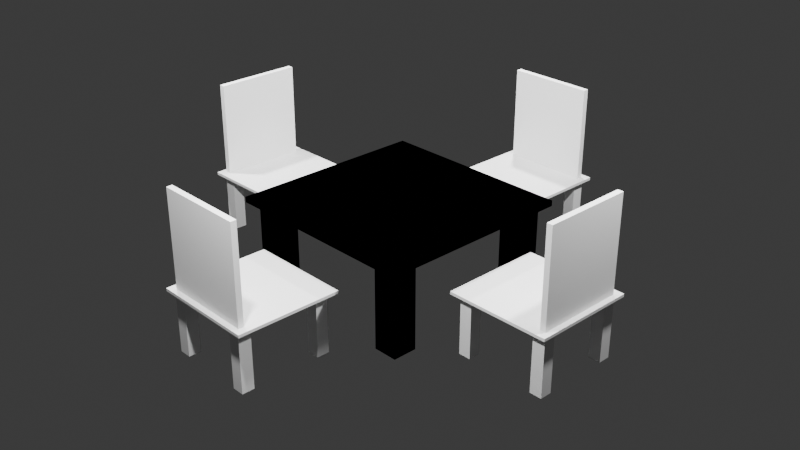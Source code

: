 # Source: Mesa_y_sillas.blend  (saved by Blender 4.4.30; exported with 4.5.12 LTS)
import bpy
from mathutils import Matrix  # noqa: F401  (used for matrix-valued properties, if any)

bpy.ops.wm.read_factory_settings(use_empty=True)
scene = bpy.context.scene
scene.name = 'Scene'

# ---- collections
col_collection = bpy.data.collections.new('Collection'); scene.collection.children.link(col_collection)

# ---- materials (node trees are filled in below, after node groups)
mat_material = bpy.data.materials.new('Material')
mat_material.alpha_threshold = 0.0
mat_material.roughness = 0.5
mat_material.line_color = (0.0, 0.0, 0.0, 1.0)

# ---- material node trees
mat_material.use_nodes = True; mat_material.node_tree.nodes.clear()
_N = mat_material.node_tree.nodes; _L = mat_material.node_tree.links
n0 = _N.new('ShaderNodeOutputMaterial'); n0.name = 'Material Output'; n0.location = (300, 300)
n1 = _N.new('ShaderNodeBsdfPrincipled'); n1.name = 'Principled BSDF'; n1.location = (10, 300)
n1.inputs[3].default_value = 1.45
_L.new(n1.outputs[0], n0.inputs[0])
n0.is_active_output = True

# ---- world
world_world = bpy.data.worlds.new('World'); scene.world = world_world
world_world.use_nodes = True; world_world.node_tree.nodes.clear()
_N = world_world.node_tree.nodes; _L = world_world.node_tree.links
n0 = _N.new('ShaderNodeOutputWorld'); n0.name = 'World Output'; n0.location = (300, 300)
n1 = _N.new('ShaderNodeBackground'); n1.name = 'Background'; n1.location = (10, 300)
n1.inputs[0].default_value = (0.05088, 0.05088, 0.05088, 1.0)
_L.new(n1.outputs[0], n0.inputs[0])
n0.is_active_output = True
world_world.color = (0.05088, 0.05088, 0.05088)
world_world.sun_shadow_jitter_overblur = 0.0

# ---- cameras
cam_camera = bpy.data.cameras.new('Camera')
cam_camera.clip_end = 100.0
cam_camera.ortho_scale = 7.314

# ---- lights
light_light = bpy.data.lights.new('Light', 'POINT')
light_light.energy = 1000.0
light_light.shadow_soft_size = 0.1
light_light_001 = bpy.data.lights.new('Light.001', 'POINT')
light_light_001.energy = 1000.0
light_light_001.shadow_soft_size = 0.1
light_light_002 = bpy.data.lights.new('Light.002', 'POINT')
light_light_002.energy = 1000.0
light_light_002.shadow_soft_size = 0.1
light_light_003 = bpy.data.lights.new('Light.003', 'POINT')
light_light_003.energy = 1000.0
light_light_003.shadow_soft_size = 0.1

# ---- meshes
me_cube = bpy.data.meshes.new('Cube')
me_cube.from_pydata([(1.0, 1.0, 1.0), (1.0, 1.0, -1.0), (1.0, -1.0, 1.0), (1.0, -1.0, -1.0), (-1.0, 1.0, 1.0), (-1.0, 1.0, -1.0), (-1.0, -1.0, 1.0), (-1.0, -1.0, -1.0)], [], [(0, 4, 6, 2), (3, 2, 6, 7), (7, 6, 4, 5), (5, 1, 3, 7), (1, 0, 2, 3), (5, 4, 0, 1)])
_uv = me_cube.uv_layers.new(name='UVMap')
_uv.uv.foreach_set('vector', [0.625, 0.5, 0.875, 0.5, 0.875, 0.75, 0.625, 0.75, 0.375, 0.75, 0.625, 0.75, 0.625, 1.0, 0.375, 1.0, 0.375, 0.0, 0.625, 0.0, 0.625, 0.25, 0.375, 0.25, 0.125, 0.5, 0.375, 0.5, 0.375, 0.75, 0.125, 0.75, 0.375, 0.5, 0.625, 0.5, 0.625, 0.75, 0.375, 0.75, 0.375, 0.25, 0.625, 0.25, 0.625, 0.5, 0.375, 0.5])
me_cube.materials.append(mat_material)
me_cube.use_mirror_vertex_groups = False
me_cube.update()
me_cube_001 = bpy.data.meshes.new('Cube.001')
me_cube_001.from_pydata([(1.0, 1.0, 1.0), (1.0, 1.0, -1.0), (1.0, -1.0, 1.0), (1.0, -1.0, -1.0), (-1.0, 1.0, 1.0), (-1.0, 1.0, -1.0), (-1.0, -1.0, 1.0), (-1.0, -1.0, -1.0)], [], [(0, 4, 6, 2), (3, 2, 6, 7), (7, 6, 4, 5), (5, 1, 3, 7), (1, 0, 2, 3), (5, 4, 0, 1)])
_uv = me_cube_001.uv_layers.new(name='UVMap')
_uv.uv.foreach_set('vector', [0.625, 0.5, 0.875, 0.5, 0.875, 0.75, 0.625, 0.75, 0.375, 0.75, 0.625, 0.75, 0.625, 1.0, 0.375, 1.0, 0.375, 0.0, 0.625, 0.0, 0.625, 0.25, 0.375, 0.25, 0.125, 0.5, 0.375, 0.5, 0.375, 0.75, 0.125, 0.75, 0.375, 0.5, 0.625, 0.5, 0.625, 0.75, 0.375, 0.75, 0.375, 0.25, 0.625, 0.25, 0.625, 0.5, 0.375, 0.5])
me_cube_001.materials.append(mat_material)
me_cube_001.use_mirror_vertex_groups = False
me_cube_001.update()
me_cube_002 = bpy.data.meshes.new('Cube.002')
me_cube_002.from_pydata([(1.0, 1.0, 1.0), (1.0, 1.0, -1.0), (1.0, -1.0, 1.0), (1.0, -1.0, -1.0), (-1.0, 1.0, 1.0), (-1.0, 1.0, -1.0), (-1.0, -1.0, 1.0), (-1.0, -1.0, -1.0)], [], [(0, 4, 6, 2), (3, 2, 6, 7), (7, 6, 4, 5), (5, 1, 3, 7), (1, 0, 2, 3), (5, 4, 0, 1)])
_uv = me_cube_002.uv_layers.new(name='UVMap')
_uv.uv.foreach_set('vector', [0.625, 0.5, 0.875, 0.5, 0.875, 0.75, 0.625, 0.75, 0.375, 0.75, 0.625, 0.75, 0.625, 1.0, 0.375, 1.0, 0.375, 0.0, 0.625, 0.0, 0.625, 0.25, 0.375, 0.25, 0.125, 0.5, 0.375, 0.5, 0.375, 0.75, 0.125, 0.75, 0.375, 0.5, 0.625, 0.5, 0.625, 0.75, 0.375, 0.75, 0.375, 0.25, 0.625, 0.25, 0.625, 0.5, 0.375, 0.5])
me_cube_002.materials.append(mat_material)
me_cube_002.use_mirror_vertex_groups = False
me_cube_002.update()
me_cube_003 = bpy.data.meshes.new('Cube.003')
me_cube_003.from_pydata([(1.0, 1.0, 1.0), (1.0, 1.0, -1.0), (1.0, -1.0, 1.0), (1.0, -1.0, -1.0), (-1.0, 1.0, 1.0), (-1.0, 1.0, -1.0), (-1.0, -1.0, 1.0), (-1.0, -1.0, -1.0)], [], [(0, 4, 6, 2), (3, 2, 6, 7), (7, 6, 4, 5), (5, 1, 3, 7), (1, 0, 2, 3), (5, 4, 0, 1)])
_uv = me_cube_003.uv_layers.new(name='UVMap')
_uv.uv.foreach_set('vector', [0.625, 0.5, 0.875, 0.5, 0.875, 0.75, 0.625, 0.75, 0.375, 0.75, 0.625, 0.75, 0.625, 1.0, 0.375, 1.0, 0.375, 0.0, 0.625, 0.0, 0.625, 0.25, 0.375, 0.25, 0.125, 0.5, 0.375, 0.5, 0.375, 0.75, 0.125, 0.75, 0.375, 0.5, 0.625, 0.5, 0.625, 0.75, 0.375, 0.75, 0.375, 0.25, 0.625, 0.25, 0.625, 0.5, 0.375, 0.5])
me_cube_003.materials.append(mat_material)
me_cube_003.use_mirror_vertex_groups = False
me_cube_003.update()
me_cube_004 = bpy.data.meshes.new('Cube.004')
me_cube_004.from_pydata([(1.0, 1.0, 1.0), (1.0, 1.0, -1.0), (1.0, -1.0, 1.0), (1.0, -1.0, -1.0), (-1.0, 1.0, 1.0), (-1.0, 1.0, -1.0), (-1.0, -1.0, 1.0), (-1.0, -1.0, -1.0)], [], [(0, 4, 6, 2), (3, 2, 6, 7), (7, 6, 4, 5), (5, 1, 3, 7), (1, 0, 2, 3), (5, 4, 0, 1)])
_uv = me_cube_004.uv_layers.new(name='UVMap')
_uv.uv.foreach_set('vector', [0.625, 0.5, 0.875, 0.5, 0.875, 0.75, 0.625, 0.75, 0.375, 0.75, 0.625, 0.75, 0.625, 1.0, 0.375, 1.0, 0.375, 0.0, 0.625, 0.0, 0.625, 0.25, 0.375, 0.25, 0.125, 0.5, 0.375, 0.5, 0.375, 0.75, 0.125, 0.75, 0.375, 0.5, 0.625, 0.5, 0.625, 0.75, 0.375, 0.75, 0.375, 0.25, 0.625, 0.25, 0.625, 0.5, 0.375, 0.5])
me_cube_004.materials.append(mat_material)
me_cube_004.use_mirror_vertex_groups = False
me_cube_004.update()
me_cube_005 = bpy.data.meshes.new('Cube.005')
me_cube_005.from_pydata([(1.0, 1.0, 1.0), (1.0, 1.0, -1.0), (1.0, -1.0, 1.0), (1.0, -1.0, -1.0), (-1.0, 1.0, 1.0), (-1.0, 1.0, -1.0), (-1.0, -1.0, 1.0), (-1.0, -1.0, -1.0)], [], [(0, 4, 6, 2), (3, 2, 6, 7), (7, 6, 4, 5), (5, 1, 3, 7), (1, 0, 2, 3), (5, 4, 0, 1)])
_uv = me_cube_005.uv_layers.new(name='UVMap')
_uv.uv.foreach_set('vector', [0.625, 0.5, 0.875, 0.5, 0.875, 0.75, 0.625, 0.75, 0.375, 0.75, 0.625, 0.75, 0.625, 1.0, 0.375, 1.0, 0.375, 0.0, 0.625, 0.0, 0.625, 0.25, 0.375, 0.25, 0.125, 0.5, 0.375, 0.5, 0.375, 0.75, 0.125, 0.75, 0.375, 0.5, 0.625, 0.5, 0.625, 0.75, 0.375, 0.75, 0.375, 0.25, 0.625, 0.25, 0.625, 0.5, 0.375, 0.5])
me_cube_005.materials.append(mat_material)
me_cube_005.use_mirror_vertex_groups = False
me_cube_005.update()
me_cube_006 = bpy.data.meshes.new('Cube.006')
me_cube_006.from_pydata([(1.0, 1.0, 1.0), (1.0, 1.0, -1.0), (1.0, -1.0, 1.0), (1.0, -1.0, -1.0), (-1.0, 1.0, 1.0), (-1.0, 1.0, -1.0), (-1.0, -1.0, 1.0), (-1.0, -1.0, -1.0)], [], [(0, 4, 6, 2), (3, 2, 6, 7), (7, 6, 4, 5), (5, 1, 3, 7), (1, 0, 2, 3), (5, 4, 0, 1)])
_uv = me_cube_006.uv_layers.new(name='UVMap')
_uv.uv.foreach_set('vector', [0.625, 0.5, 0.875, 0.5, 0.875, 0.75, 0.625, 0.75, 0.375, 0.75, 0.625, 0.75, 0.625, 1.0, 0.375, 1.0, 0.375, 0.0, 0.625, 0.0, 0.625, 0.25, 0.375, 0.25, 0.125, 0.5, 0.375, 0.5, 0.375, 0.75, 0.125, 0.75, 0.375, 0.5, 0.625, 0.5, 0.625, 0.75, 0.375, 0.75, 0.375, 0.25, 0.625, 0.25, 0.625, 0.5, 0.375, 0.5])
me_cube_006.materials.append(mat_material)
me_cube_006.use_mirror_vertex_groups = False
me_cube_006.update()
me_cube_007 = bpy.data.meshes.new('Cube.007')
me_cube_007.from_pydata([(1.0, 1.0, 1.0), (1.0, 1.0, -1.0), (1.0, -1.0, 1.0), (1.0, -1.0, -1.0), (-1.0, 1.0, 1.0), (-1.0, 1.0, -1.0), (-1.0, -1.0, 1.0), (-1.0, -1.0, -1.0)], [], [(0, 4, 6, 2), (3, 2, 6, 7), (7, 6, 4, 5), (5, 1, 3, 7), (1, 0, 2, 3), (5, 4, 0, 1)])
_uv = me_cube_007.uv_layers.new(name='UVMap')
_uv.uv.foreach_set('vector', [0.625, 0.5, 0.875, 0.5, 0.875, 0.75, 0.625, 0.75, 0.375, 0.75, 0.625, 0.75, 0.625, 1.0, 0.375, 1.0, 0.375, 0.0, 0.625, 0.0, 0.625, 0.25, 0.375, 0.25, 0.125, 0.5, 0.375, 0.5, 0.375, 0.75, 0.125, 0.75, 0.375, 0.5, 0.625, 0.5, 0.625, 0.75, 0.375, 0.75, 0.375, 0.25, 0.625, 0.25, 0.625, 0.5, 0.375, 0.5])
me_cube_007.materials.append(mat_material)
me_cube_007.use_mirror_vertex_groups = False
me_cube_007.update()
me_cube_008 = bpy.data.meshes.new('Cube.008')
me_cube_008.from_pydata([(1.0, 1.0, 1.0), (1.0, 1.0, -1.0), (1.0, -1.0, 1.0), (1.0, -1.0, -1.0), (-1.0, 1.0, 1.0), (-1.0, 1.0, -1.0), (-1.0, -1.0, 1.0), (-1.0, -1.0, -1.0)], [], [(0, 4, 6, 2), (3, 2, 6, 7), (7, 6, 4, 5), (5, 1, 3, 7), (1, 0, 2, 3), (5, 4, 0, 1)])
_uv = me_cube_008.uv_layers.new(name='UVMap')
_uv.uv.foreach_set('vector', [0.625, 0.5, 0.875, 0.5, 0.875, 0.75, 0.625, 0.75, 0.375, 0.75, 0.625, 0.75, 0.625, 1.0, 0.375, 1.0, 0.375, 0.0, 0.625, 0.0, 0.625, 0.25, 0.375, 0.25, 0.125, 0.5, 0.375, 0.5, 0.375, 0.75, 0.125, 0.75, 0.375, 0.5, 0.625, 0.5, 0.625, 0.75, 0.375, 0.75, 0.375, 0.25, 0.625, 0.25, 0.625, 0.5, 0.375, 0.5])
me_cube_008.materials.append(mat_material)
me_cube_008.use_mirror_vertex_groups = False
me_cube_008.update()
me_cube_009 = bpy.data.meshes.new('Cube.009')
me_cube_009.from_pydata([(1.0, 1.0, 1.0), (1.0, 1.0, -1.0), (1.0, -1.0, 1.0), (1.0, -1.0, -1.0), (-1.0, 1.0, 1.0), (-1.0, 1.0, -1.0), (-1.0, -1.0, 1.0), (-1.0, -1.0, -1.0)], [], [(0, 4, 6, 2), (3, 2, 6, 7), (7, 6, 4, 5), (5, 1, 3, 7), (1, 0, 2, 3), (5, 4, 0, 1)])
_uv = me_cube_009.uv_layers.new(name='UVMap')
_uv.uv.foreach_set('vector', [0.625, 0.5, 0.875, 0.5, 0.875, 0.75, 0.625, 0.75, 0.375, 0.75, 0.625, 0.75, 0.625, 1.0, 0.375, 1.0, 0.375, 0.0, 0.625, 0.0, 0.625, 0.25, 0.375, 0.25, 0.125, 0.5, 0.375, 0.5, 0.375, 0.75, 0.125, 0.75, 0.375, 0.5, 0.625, 0.5, 0.625, 0.75, 0.375, 0.75, 0.375, 0.25, 0.625, 0.25, 0.625, 0.5, 0.375, 0.5])
me_cube_009.materials.append(mat_material)
me_cube_009.use_mirror_vertex_groups = False
me_cube_009.update()
me_cube_010 = bpy.data.meshes.new('Cube.010')
me_cube_010.from_pydata([(1.0, 1.0, 1.0), (1.0, 1.0, -1.0), (1.0, -1.0, 1.0), (1.0, -1.0, -1.0), (-1.0, 1.0, 1.0), (-1.0, 1.0, -1.0), (-1.0, -1.0, 1.0), (-1.0, -1.0, -1.0)], [], [(0, 4, 6, 2), (3, 2, 6, 7), (7, 6, 4, 5), (5, 1, 3, 7), (1, 0, 2, 3), (5, 4, 0, 1)])
_uv = me_cube_010.uv_layers.new(name='UVMap')
_uv.uv.foreach_set('vector', [0.625, 0.5, 0.875, 0.5, 0.875, 0.75, 0.625, 0.75, 0.375, 0.75, 0.625, 0.75, 0.625, 1.0, 0.375, 1.0, 0.375, 0.0, 0.625, 0.0, 0.625, 0.25, 0.375, 0.25, 0.125, 0.5, 0.375, 0.5, 0.375, 0.75, 0.125, 0.75, 0.375, 0.5, 0.625, 0.5, 0.625, 0.75, 0.375, 0.75, 0.375, 0.25, 0.625, 0.25, 0.625, 0.5, 0.375, 0.5])
me_cube_010.materials.append(mat_material)
me_cube_010.use_mirror_vertex_groups = False
me_cube_010.update()
me_cube_011 = bpy.data.meshes.new('Cube.011')
me_cube_011.from_pydata([(1.0, 1.0, 1.0), (1.0, 1.0, -1.0), (1.0, -1.0, 1.0), (1.0, -1.0, -1.0), (-1.0, 1.0, 1.0), (-1.0, 1.0, -1.0), (-1.0, -1.0, 1.0), (-1.0, -1.0, -1.0)], [], [(0, 4, 6, 2), (3, 2, 6, 7), (7, 6, 4, 5), (5, 1, 3, 7), (1, 0, 2, 3), (5, 4, 0, 1)])
_uv = me_cube_011.uv_layers.new(name='UVMap')
_uv.uv.foreach_set('vector', [0.625, 0.5, 0.875, 0.5, 0.875, 0.75, 0.625, 0.75, 0.375, 0.75, 0.625, 0.75, 0.625, 1.0, 0.375, 1.0, 0.375, 0.0, 0.625, 0.0, 0.625, 0.25, 0.375, 0.25, 0.125, 0.5, 0.375, 0.5, 0.375, 0.75, 0.125, 0.75, 0.375, 0.5, 0.625, 0.5, 0.625, 0.75, 0.375, 0.75, 0.375, 0.25, 0.625, 0.25, 0.625, 0.5, 0.375, 0.5])
me_cube_011.materials.append(mat_material)
me_cube_011.use_mirror_vertex_groups = False
me_cube_011.update()
me_cube_012 = bpy.data.meshes.new('Cube.012')
me_cube_012.from_pydata([(1.0, 1.0, 1.0), (1.0, 1.0, -1.0), (1.0, -1.0, 1.0), (1.0, -1.0, -1.0), (-1.0, 1.0, 1.0), (-1.0, 1.0, -1.0), (-1.0, -1.0, 1.0), (-1.0, -1.0, -1.0)], [], [(0, 4, 6, 2), (3, 2, 6, 7), (7, 6, 4, 5), (5, 1, 3, 7), (1, 0, 2, 3), (5, 4, 0, 1)])
_uv = me_cube_012.uv_layers.new(name='UVMap')
_uv.uv.foreach_set('vector', [0.625, 0.5, 0.875, 0.5, 0.875, 0.75, 0.625, 0.75, 0.375, 0.75, 0.625, 0.75, 0.625, 1.0, 0.375, 1.0, 0.375, 0.0, 0.625, 0.0, 0.625, 0.25, 0.375, 0.25, 0.125, 0.5, 0.375, 0.5, 0.375, 0.75, 0.125, 0.75, 0.375, 0.5, 0.625, 0.5, 0.625, 0.75, 0.375, 0.75, 0.375, 0.25, 0.625, 0.25, 0.625, 0.5, 0.375, 0.5])
me_cube_012.materials.append(mat_material)
me_cube_012.use_mirror_vertex_groups = False
me_cube_012.update()
me_cube_013 = bpy.data.meshes.new('Cube.013')
me_cube_013.from_pydata([(1.0, 1.0, 1.0), (1.0, 1.0, -1.0), (1.0, -1.0, 1.0), (1.0, -1.0, -1.0), (-1.0, 1.0, 1.0), (-1.0, 1.0, -1.0), (-1.0, -1.0, 1.0), (-1.0, -1.0, -1.0)], [], [(0, 4, 6, 2), (3, 2, 6, 7), (7, 6, 4, 5), (5, 1, 3, 7), (1, 0, 2, 3), (5, 4, 0, 1)])
_uv = me_cube_013.uv_layers.new(name='UVMap')
_uv.uv.foreach_set('vector', [0.625, 0.5, 0.875, 0.5, 0.875, 0.75, 0.625, 0.75, 0.375, 0.75, 0.625, 0.75, 0.625, 1.0, 0.375, 1.0, 0.375, 0.0, 0.625, 0.0, 0.625, 0.25, 0.375, 0.25, 0.125, 0.5, 0.375, 0.5, 0.375, 0.75, 0.125, 0.75, 0.375, 0.5, 0.625, 0.5, 0.625, 0.75, 0.375, 0.75, 0.375, 0.25, 0.625, 0.25, 0.625, 0.5, 0.375, 0.5])
me_cube_013.materials.append(mat_material)
me_cube_013.use_mirror_vertex_groups = False
me_cube_013.update()
me_cube_014 = bpy.data.meshes.new('Cube.014')
me_cube_014.from_pydata([(1.0, 1.0, 1.0), (1.0, 1.0, -1.0), (1.0, -1.0, 1.0), (1.0, -1.0, -1.0), (-1.0, 1.0, 1.0), (-1.0, 1.0, -1.0), (-1.0, -1.0, 1.0), (-1.0, -1.0, -1.0)], [], [(0, 4, 6, 2), (3, 2, 6, 7), (7, 6, 4, 5), (5, 1, 3, 7), (1, 0, 2, 3), (5, 4, 0, 1)])
_uv = me_cube_014.uv_layers.new(name='UVMap')
_uv.uv.foreach_set('vector', [0.625, 0.5, 0.875, 0.5, 0.875, 0.75, 0.625, 0.75, 0.375, 0.75, 0.625, 0.75, 0.625, 1.0, 0.375, 1.0, 0.375, 0.0, 0.625, 0.0, 0.625, 0.25, 0.375, 0.25, 0.125, 0.5, 0.375, 0.5, 0.375, 0.75, 0.125, 0.75, 0.375, 0.5, 0.625, 0.5, 0.625, 0.75, 0.375, 0.75, 0.375, 0.25, 0.625, 0.25, 0.625, 0.5, 0.375, 0.5])
me_cube_014.materials.append(mat_material)
me_cube_014.use_mirror_vertex_groups = False
me_cube_014.update()
me_cube_015 = bpy.data.meshes.new('Cube.015')
me_cube_015.from_pydata([(1.0, 1.0, 1.0), (1.0, 1.0, -1.0), (1.0, -1.0, 1.0), (1.0, -1.0, -1.0), (-1.0, 1.0, 1.0), (-1.0, 1.0, -1.0), (-1.0, -1.0, 1.0), (-1.0, -1.0, -1.0)], [], [(0, 4, 6, 2), (3, 2, 6, 7), (7, 6, 4, 5), (5, 1, 3, 7), (1, 0, 2, 3), (5, 4, 0, 1)])
_uv = me_cube_015.uv_layers.new(name='UVMap')
_uv.uv.foreach_set('vector', [0.625, 0.5, 0.875, 0.5, 0.875, 0.75, 0.625, 0.75, 0.375, 0.75, 0.625, 0.75, 0.625, 1.0, 0.375, 1.0, 0.375, 0.0, 0.625, 0.0, 0.625, 0.25, 0.375, 0.25, 0.125, 0.5, 0.375, 0.5, 0.375, 0.75, 0.125, 0.75, 0.375, 0.5, 0.625, 0.5, 0.625, 0.75, 0.375, 0.75, 0.375, 0.25, 0.625, 0.25, 0.625, 0.5, 0.375, 0.5])
me_cube_015.materials.append(mat_material)
me_cube_015.use_mirror_vertex_groups = False
me_cube_015.update()
me_cube_016 = bpy.data.meshes.new('Cube.016')
me_cube_016.from_pydata([(1.0, 1.0, 1.0), (1.0, 1.0, -1.0), (1.0, -1.0, 1.0), (1.0, -1.0, -1.0), (-1.0, 1.0, 1.0), (-1.0, 1.0, -1.0), (-1.0, -1.0, 1.0), (-1.0, -1.0, -1.0)], [], [(0, 4, 6, 2), (3, 2, 6, 7), (7, 6, 4, 5), (5, 1, 3, 7), (1, 0, 2, 3), (5, 4, 0, 1)])
_uv = me_cube_016.uv_layers.new(name='UVMap')
_uv.uv.foreach_set('vector', [0.625, 0.5, 0.875, 0.5, 0.875, 0.75, 0.625, 0.75, 0.375, 0.75, 0.625, 0.75, 0.625, 1.0, 0.375, 1.0, 0.375, 0.0, 0.625, 0.0, 0.625, 0.25, 0.375, 0.25, 0.125, 0.5, 0.375, 0.5, 0.375, 0.75, 0.125, 0.75, 0.375, 0.5, 0.625, 0.5, 0.625, 0.75, 0.375, 0.75, 0.375, 0.25, 0.625, 0.25, 0.625, 0.5, 0.375, 0.5])
me_cube_016.materials.append(mat_material)
me_cube_016.use_mirror_vertex_groups = False
me_cube_016.update()
me_cube_017 = bpy.data.meshes.new('Cube.017')
me_cube_017.from_pydata([(1.0, 1.0, 1.0), (1.0, 1.0, -1.0), (1.0, -1.0, 1.0), (1.0, -1.0, -1.0), (-1.0, 1.0, 1.0), (-1.0, 1.0, -1.0), (-1.0, -1.0, 1.0), (-1.0, -1.0, -1.0)], [], [(0, 4, 6, 2), (3, 2, 6, 7), (7, 6, 4, 5), (5, 1, 3, 7), (1, 0, 2, 3), (5, 4, 0, 1)])
_uv = me_cube_017.uv_layers.new(name='UVMap')
_uv.uv.foreach_set('vector', [0.625, 0.5, 0.875, 0.5, 0.875, 0.75, 0.625, 0.75, 0.375, 0.75, 0.625, 0.75, 0.625, 1.0, 0.375, 1.0, 0.375, 0.0, 0.625, 0.0, 0.625, 0.25, 0.375, 0.25, 0.125, 0.5, 0.375, 0.5, 0.375, 0.75, 0.125, 0.75, 0.375, 0.5, 0.625, 0.5, 0.625, 0.75, 0.375, 0.75, 0.375, 0.25, 0.625, 0.25, 0.625, 0.5, 0.375, 0.5])
me_cube_017.materials.append(mat_material)
me_cube_017.use_mirror_vertex_groups = False
me_cube_017.update()
me_cube_018 = bpy.data.meshes.new('Cube.018')
me_cube_018.from_pydata([(1.0, 1.0, 1.0), (1.0, 1.0, -1.0), (1.0, -1.0, 1.0), (1.0, -1.0, -1.0), (-1.0, 1.0, 1.0), (-1.0, 1.0, -1.0), (-1.0, -1.0, 1.0), (-1.0, -1.0, -1.0)], [], [(0, 4, 6, 2), (3, 2, 6, 7), (7, 6, 4, 5), (5, 1, 3, 7), (1, 0, 2, 3), (5, 4, 0, 1)])
_uv = me_cube_018.uv_layers.new(name='UVMap')
_uv.uv.foreach_set('vector', [0.625, 0.5, 0.875, 0.5, 0.875, 0.75, 0.625, 0.75, 0.375, 0.75, 0.625, 0.75, 0.625, 1.0, 0.375, 1.0, 0.375, 0.0, 0.625, 0.0, 0.625, 0.25, 0.375, 0.25, 0.125, 0.5, 0.375, 0.5, 0.375, 0.75, 0.125, 0.75, 0.375, 0.5, 0.625, 0.5, 0.625, 0.75, 0.375, 0.75, 0.375, 0.25, 0.625, 0.25, 0.625, 0.5, 0.375, 0.5])
me_cube_018.materials.append(mat_material)
me_cube_018.use_mirror_vertex_groups = False
me_cube_018.update()
me_cube_019 = bpy.data.meshes.new('Cube.019')
me_cube_019.from_pydata([(-1.0, -1.0, -1.0), (-1.0, -1.0, 1.0), (-1.0, 1.0, -1.0), (-1.0, 1.0, 1.0), (1.0, -1.0, -1.0), (1.0, -1.0, 1.0), (1.0, 1.0, -1.0), (1.0, 1.0, 1.0)], [], [(0, 1, 3, 2), (2, 3, 7, 6), (6, 7, 5, 4), (4, 5, 1, 0), (2, 6, 4, 0), (7, 3, 1, 5)])
_uv = me_cube_019.uv_layers.new(name='UVMap')
_uv.uv.foreach_set('vector', [0.375, 0.0, 0.625, 0.0, 0.625, 0.25, 0.375, 0.25, 0.375, 0.25, 0.625, 0.25, 0.625, 0.5, 0.375, 0.5, 0.375, 0.5, 0.625, 0.5, 0.625, 0.75, 0.375, 0.75, 0.375, 0.75, 0.625, 0.75, 0.625, 1.0, 0.375, 1.0, 0.125, 0.5, 0.375, 0.5, 0.375, 0.75, 0.125, 0.75, 0.625, 0.5, 0.875, 0.5, 0.875, 0.75, 0.625, 0.75])
me_cube_019.update()
me_cube_020 = bpy.data.meshes.new('Cube.020')
me_cube_020.from_pydata([(1.0, 1.0, 1.0), (1.0, 1.0, -1.0), (1.0, -1.0, 1.0), (1.0, -1.0, -1.0), (-1.0, 1.0, 1.0), (-1.0, 1.0, -1.0), (-1.0, -1.0, 1.0), (-1.0, -1.0, -1.0)], [], [(0, 4, 6, 2), (3, 2, 6, 7), (7, 6, 4, 5), (5, 1, 3, 7), (1, 0, 2, 3), (5, 4, 0, 1)])
_uv = me_cube_020.uv_layers.new(name='UVMap')
_uv.uv.foreach_set('vector', [0.625, 0.5, 0.875, 0.5, 0.875, 0.75, 0.625, 0.75, 0.375, 0.75, 0.625, 0.75, 0.625, 1.0, 0.375, 1.0, 0.375, 0.0, 0.625, 0.0, 0.625, 0.25, 0.375, 0.25, 0.125, 0.5, 0.375, 0.5, 0.375, 0.75, 0.125, 0.75, 0.375, 0.5, 0.625, 0.5, 0.625, 0.75, 0.375, 0.75, 0.375, 0.25, 0.625, 0.25, 0.625, 0.5, 0.375, 0.5])
me_cube_020.materials.append(mat_material)
me_cube_020.use_mirror_vertex_groups = False
me_cube_020.update()
me_cube_021 = bpy.data.meshes.new('Cube.021')
me_cube_021.from_pydata([(1.0, 1.0, 1.0), (1.0, 1.0, -1.0), (1.0, -1.0, 1.0), (1.0, -1.0, -1.0), (-1.0, 1.0, 1.0), (-1.0, 1.0, -1.0), (-1.0, -1.0, 1.0), (-1.0, -1.0, -1.0)], [], [(0, 4, 6, 2), (3, 2, 6, 7), (7, 6, 4, 5), (5, 1, 3, 7), (1, 0, 2, 3), (5, 4, 0, 1)])
_uv = me_cube_021.uv_layers.new(name='UVMap')
_uv.uv.foreach_set('vector', [0.625, 0.5, 0.875, 0.5, 0.875, 0.75, 0.625, 0.75, 0.375, 0.75, 0.625, 0.75, 0.625, 1.0, 0.375, 1.0, 0.375, 0.0, 0.625, 0.0, 0.625, 0.25, 0.375, 0.25, 0.125, 0.5, 0.375, 0.5, 0.375, 0.75, 0.125, 0.75, 0.375, 0.5, 0.625, 0.5, 0.625, 0.75, 0.375, 0.75, 0.375, 0.25, 0.625, 0.25, 0.625, 0.5, 0.375, 0.5])
me_cube_021.materials.append(mat_material)
me_cube_021.use_mirror_vertex_groups = False
me_cube_021.update()
me_cube_022 = bpy.data.meshes.new('Cube.022')
me_cube_022.from_pydata([(1.0, 1.0, 1.0), (1.0, 1.0, -1.0), (1.0, -1.0, 1.0), (1.0, -1.0, -1.0), (-1.0, 1.0, 1.0), (-1.0, 1.0, -1.0), (-1.0, -1.0, 1.0), (-1.0, -1.0, -1.0)], [], [(0, 4, 6, 2), (3, 2, 6, 7), (7, 6, 4, 5), (5, 1, 3, 7), (1, 0, 2, 3), (5, 4, 0, 1)])
_uv = me_cube_022.uv_layers.new(name='UVMap')
_uv.uv.foreach_set('vector', [0.625, 0.5, 0.875, 0.5, 0.875, 0.75, 0.625, 0.75, 0.375, 0.75, 0.625, 0.75, 0.625, 1.0, 0.375, 1.0, 0.375, 0.0, 0.625, 0.0, 0.625, 0.25, 0.375, 0.25, 0.125, 0.5, 0.375, 0.5, 0.375, 0.75, 0.125, 0.75, 0.375, 0.5, 0.625, 0.5, 0.625, 0.75, 0.375, 0.75, 0.375, 0.25, 0.625, 0.25, 0.625, 0.5, 0.375, 0.5])
me_cube_022.materials.append(mat_material)
me_cube_022.use_mirror_vertex_groups = False
me_cube_022.update()
me_cube_023 = bpy.data.meshes.new('Cube.023')
me_cube_023.from_pydata([(1.0, 1.0, 1.0), (1.0, 1.0, -1.0), (1.0, -1.0, 1.0), (1.0, -1.0, -1.0), (-1.0, 1.0, 1.0), (-1.0, 1.0, -1.0), (-1.0, -1.0, 1.0), (-1.0, -1.0, -1.0)], [], [(0, 4, 6, 2), (3, 2, 6, 7), (7, 6, 4, 5), (5, 1, 3, 7), (1, 0, 2, 3), (5, 4, 0, 1)])
_uv = me_cube_023.uv_layers.new(name='UVMap')
_uv.uv.foreach_set('vector', [0.625, 0.5, 0.875, 0.5, 0.875, 0.75, 0.625, 0.75, 0.375, 0.75, 0.625, 0.75, 0.625, 1.0, 0.375, 1.0, 0.375, 0.0, 0.625, 0.0, 0.625, 0.25, 0.375, 0.25, 0.125, 0.5, 0.375, 0.5, 0.375, 0.75, 0.125, 0.75, 0.375, 0.5, 0.625, 0.5, 0.625, 0.75, 0.375, 0.75, 0.375, 0.25, 0.625, 0.25, 0.625, 0.5, 0.375, 0.5])
me_cube_023.materials.append(mat_material)
me_cube_023.use_mirror_vertex_groups = False
me_cube_023.update()
me_cube_024 = bpy.data.meshes.new('Cube.024')
me_cube_024.from_pydata([(1.0, 1.0, 1.0), (1.0, 1.0, -1.0), (1.0, -1.0, 1.0), (1.0, -1.0, -1.0), (-1.0, 1.0, 1.0), (-1.0, 1.0, -1.0), (-1.0, -1.0, 1.0), (-1.0, -1.0, -1.0)], [], [(0, 4, 6, 2), (3, 2, 6, 7), (7, 6, 4, 5), (5, 1, 3, 7), (1, 0, 2, 3), (5, 4, 0, 1)])
_uv = me_cube_024.uv_layers.new(name='UVMap')
_uv.uv.foreach_set('vector', [0.625, 0.5, 0.875, 0.5, 0.875, 0.75, 0.625, 0.75, 0.375, 0.75, 0.625, 0.75, 0.625, 1.0, 0.375, 1.0, 0.375, 0.0, 0.625, 0.0, 0.625, 0.25, 0.375, 0.25, 0.125, 0.5, 0.375, 0.5, 0.375, 0.75, 0.125, 0.75, 0.375, 0.5, 0.625, 0.5, 0.625, 0.75, 0.375, 0.75, 0.375, 0.25, 0.625, 0.25, 0.625, 0.5, 0.375, 0.5])
me_cube_024.materials.append(mat_material)
me_cube_024.use_mirror_vertex_groups = False
me_cube_024.update()
me_cube_025 = bpy.data.meshes.new('Cube.025')
me_cube_025.from_pydata([(-1.0, -1.0, -1.0), (-1.0, -1.0, 1.0), (-1.0, 1.0, -1.0), (-1.0, 1.0, 1.0), (1.0, -1.0, -1.0), (1.0, -1.0, 1.0), (1.0, 1.0, -1.0), (1.0, 1.0, 1.0)], [], [(0, 1, 3, 2), (2, 3, 7, 6), (6, 7, 5, 4), (4, 5, 1, 0), (2, 6, 4, 0), (7, 3, 1, 5)])
_uv = me_cube_025.uv_layers.new(name='UVMap')
_uv.uv.foreach_set('vector', [0.375, 0.0, 0.625, 0.0, 0.625, 0.25, 0.375, 0.25, 0.375, 0.25, 0.625, 0.25, 0.625, 0.5, 0.375, 0.5, 0.375, 0.5, 0.625, 0.5, 0.625, 0.75, 0.375, 0.75, 0.375, 0.75, 0.625, 0.75, 0.625, 1.0, 0.375, 1.0, 0.125, 0.5, 0.375, 0.5, 0.375, 0.75, 0.125, 0.75, 0.625, 0.5, 0.875, 0.5, 0.875, 0.75, 0.625, 0.75])
me_cube_025.update()
me_cube_026 = bpy.data.meshes.new('Cube.026')
me_cube_026.from_pydata([(1.0, 1.0, 1.0), (1.0, 1.0, -1.0), (1.0, -1.0, 1.0), (1.0, -1.0, -1.0), (-1.0, 1.0, 1.0), (-1.0, 1.0, -1.0), (-1.0, -1.0, 1.0), (-1.0, -1.0, -1.0)], [], [(0, 4, 6, 2), (3, 2, 6, 7), (7, 6, 4, 5), (5, 1, 3, 7), (1, 0, 2, 3), (5, 4, 0, 1)])
_uv = me_cube_026.uv_layers.new(name='UVMap')
_uv.uv.foreach_set('vector', [0.625, 0.5, 0.875, 0.5, 0.875, 0.75, 0.625, 0.75, 0.375, 0.75, 0.625, 0.75, 0.625, 1.0, 0.375, 1.0, 0.375, 0.0, 0.625, 0.0, 0.625, 0.25, 0.375, 0.25, 0.125, 0.5, 0.375, 0.5, 0.375, 0.75, 0.125, 0.75, 0.375, 0.5, 0.625, 0.5, 0.625, 0.75, 0.375, 0.75, 0.375, 0.25, 0.625, 0.25, 0.625, 0.5, 0.375, 0.5])
me_cube_026.materials.append(mat_material)
me_cube_026.use_mirror_vertex_groups = False
me_cube_026.update()
me_cube_027 = bpy.data.meshes.new('Cube.027')
me_cube_027.from_pydata([(1.0, 1.0, 1.0), (1.0, 1.0, -1.0), (1.0, -1.0, 1.0), (1.0, -1.0, -1.0), (-1.0, 1.0, 1.0), (-1.0, 1.0, -1.0), (-1.0, -1.0, 1.0), (-1.0, -1.0, -1.0)], [], [(0, 4, 6, 2), (3, 2, 6, 7), (7, 6, 4, 5), (5, 1, 3, 7), (1, 0, 2, 3), (5, 4, 0, 1)])
_uv = me_cube_027.uv_layers.new(name='UVMap')
_uv.uv.foreach_set('vector', [0.625, 0.5, 0.875, 0.5, 0.875, 0.75, 0.625, 0.75, 0.375, 0.75, 0.625, 0.75, 0.625, 1.0, 0.375, 1.0, 0.375, 0.0, 0.625, 0.0, 0.625, 0.25, 0.375, 0.25, 0.125, 0.5, 0.375, 0.5, 0.375, 0.75, 0.125, 0.75, 0.375, 0.5, 0.625, 0.5, 0.625, 0.75, 0.375, 0.75, 0.375, 0.25, 0.625, 0.25, 0.625, 0.5, 0.375, 0.5])
me_cube_027.materials.append(mat_material)
me_cube_027.use_mirror_vertex_groups = False
me_cube_027.update()
me_cube_028 = bpy.data.meshes.new('Cube.028')
me_cube_028.from_pydata([(1.0, 1.0, 1.0), (1.0, 1.0, -1.0), (1.0, -1.0, 1.0), (1.0, -1.0, -1.0), (-1.0, 1.0, 1.0), (-1.0, 1.0, -1.0), (-1.0, -1.0, 1.0), (-1.0, -1.0, -1.0)], [], [(0, 4, 6, 2), (3, 2, 6, 7), (7, 6, 4, 5), (5, 1, 3, 7), (1, 0, 2, 3), (5, 4, 0, 1)])
_uv = me_cube_028.uv_layers.new(name='UVMap')
_uv.uv.foreach_set('vector', [0.625, 0.5, 0.875, 0.5, 0.875, 0.75, 0.625, 0.75, 0.375, 0.75, 0.625, 0.75, 0.625, 1.0, 0.375, 1.0, 0.375, 0.0, 0.625, 0.0, 0.625, 0.25, 0.375, 0.25, 0.125, 0.5, 0.375, 0.5, 0.375, 0.75, 0.125, 0.75, 0.375, 0.5, 0.625, 0.5, 0.625, 0.75, 0.375, 0.75, 0.375, 0.25, 0.625, 0.25, 0.625, 0.5, 0.375, 0.5])
me_cube_028.materials.append(mat_material)
me_cube_028.use_mirror_vertex_groups = False
me_cube_028.update()
me_cube_029 = bpy.data.meshes.new('Cube.029')
me_cube_029.from_pydata([(1.0, 1.0, 1.0), (1.0, 1.0, -1.0), (1.0, -1.0, 1.0), (1.0, -1.0, -1.0), (-1.0, 1.0, 1.0), (-1.0, 1.0, -1.0), (-1.0, -1.0, 1.0), (-1.0, -1.0, -1.0)], [], [(0, 4, 6, 2), (3, 2, 6, 7), (7, 6, 4, 5), (5, 1, 3, 7), (1, 0, 2, 3), (5, 4, 0, 1)])
_uv = me_cube_029.uv_layers.new(name='UVMap')
_uv.uv.foreach_set('vector', [0.625, 0.5, 0.875, 0.5, 0.875, 0.75, 0.625, 0.75, 0.375, 0.75, 0.625, 0.75, 0.625, 1.0, 0.375, 1.0, 0.375, 0.0, 0.625, 0.0, 0.625, 0.25, 0.375, 0.25, 0.125, 0.5, 0.375, 0.5, 0.375, 0.75, 0.125, 0.75, 0.375, 0.5, 0.625, 0.5, 0.625, 0.75, 0.375, 0.75, 0.375, 0.25, 0.625, 0.25, 0.625, 0.5, 0.375, 0.5])
me_cube_029.materials.append(mat_material)
me_cube_029.use_mirror_vertex_groups = False
me_cube_029.update()
me_cube_030 = bpy.data.meshes.new('Cube.030')
me_cube_030.from_pydata([(1.0, 1.0, 1.0), (1.0, 1.0, -1.0), (1.0, -1.0, 1.0), (1.0, -1.0, -1.0), (-1.0, 1.0, 1.0), (-1.0, 1.0, -1.0), (-1.0, -1.0, 1.0), (-1.0, -1.0, -1.0)], [], [(0, 4, 6, 2), (3, 2, 6, 7), (7, 6, 4, 5), (5, 1, 3, 7), (1, 0, 2, 3), (5, 4, 0, 1)])
_uv = me_cube_030.uv_layers.new(name='UVMap')
_uv.uv.foreach_set('vector', [0.625, 0.5, 0.875, 0.5, 0.875, 0.75, 0.625, 0.75, 0.375, 0.75, 0.625, 0.75, 0.625, 1.0, 0.375, 1.0, 0.375, 0.0, 0.625, 0.0, 0.625, 0.25, 0.375, 0.25, 0.125, 0.5, 0.375, 0.5, 0.375, 0.75, 0.125, 0.75, 0.375, 0.5, 0.625, 0.5, 0.625, 0.75, 0.375, 0.75, 0.375, 0.25, 0.625, 0.25, 0.625, 0.5, 0.375, 0.5])
me_cube_030.materials.append(mat_material)
me_cube_030.use_mirror_vertex_groups = False
me_cube_030.update()
me_cube_031 = bpy.data.meshes.new('Cube.031')
me_cube_031.from_pydata([(-1.0, -1.0, -1.0), (-1.0, -1.0, 1.0), (-1.0, 1.0, -1.0), (-1.0, 1.0, 1.0), (1.0, -1.0, -1.0), (1.0, -1.0, 1.0), (1.0, 1.0, -1.0), (1.0, 1.0, 1.0)], [], [(0, 1, 3, 2), (2, 3, 7, 6), (6, 7, 5, 4), (4, 5, 1, 0), (2, 6, 4, 0), (7, 3, 1, 5)])
_uv = me_cube_031.uv_layers.new(name='UVMap')
_uv.uv.foreach_set('vector', [0.375, 0.0, 0.625, 0.0, 0.625, 0.25, 0.375, 0.25, 0.375, 0.25, 0.625, 0.25, 0.625, 0.5, 0.375, 0.5, 0.375, 0.5, 0.625, 0.5, 0.625, 0.75, 0.375, 0.75, 0.375, 0.75, 0.625, 0.75, 0.625, 1.0, 0.375, 1.0, 0.125, 0.5, 0.375, 0.5, 0.375, 0.75, 0.125, 0.75, 0.625, 0.5, 0.875, 0.5, 0.875, 0.75, 0.625, 0.75])
me_cube_031.update()
me_cube_032 = bpy.data.meshes.new('Cube.032')
me_cube_032.from_pydata([(1.0, 1.0, 1.0), (1.0, 1.0, -1.0), (1.0, -1.0, 1.0), (1.0, -1.0, -1.0), (-1.0, 1.0, 1.0), (-1.0, 1.0, -1.0), (-1.0, -1.0, 1.0), (-1.0, -1.0, -1.0)], [], [(0, 4, 6, 2), (3, 2, 6, 7), (7, 6, 4, 5), (5, 1, 3, 7), (1, 0, 2, 3), (5, 4, 0, 1)])
_uv = me_cube_032.uv_layers.new(name='UVMap')
_uv.uv.foreach_set('vector', [0.625, 0.5, 0.875, 0.5, 0.875, 0.75, 0.625, 0.75, 0.375, 0.75, 0.625, 0.75, 0.625, 1.0, 0.375, 1.0, 0.375, 0.0, 0.625, 0.0, 0.625, 0.25, 0.375, 0.25, 0.125, 0.5, 0.375, 0.5, 0.375, 0.75, 0.125, 0.75, 0.375, 0.5, 0.625, 0.5, 0.625, 0.75, 0.375, 0.75, 0.375, 0.25, 0.625, 0.25, 0.625, 0.5, 0.375, 0.5])
me_cube_032.materials.append(mat_material)
me_cube_032.use_mirror_vertex_groups = False
me_cube_032.update()
me_cube_033 = bpy.data.meshes.new('Cube.033')
me_cube_033.from_pydata([(1.0, 1.0, 1.0), (1.0, 1.0, -1.0), (1.0, -1.0, 1.0), (1.0, -1.0, -1.0), (-1.0, 1.0, 1.0), (-1.0, 1.0, -1.0), (-1.0, -1.0, 1.0), (-1.0, -1.0, -1.0)], [], [(0, 4, 6, 2), (3, 2, 6, 7), (7, 6, 4, 5), (5, 1, 3, 7), (1, 0, 2, 3), (5, 4, 0, 1)])
_uv = me_cube_033.uv_layers.new(name='UVMap')
_uv.uv.foreach_set('vector', [0.625, 0.5, 0.875, 0.5, 0.875, 0.75, 0.625, 0.75, 0.375, 0.75, 0.625, 0.75, 0.625, 1.0, 0.375, 1.0, 0.375, 0.0, 0.625, 0.0, 0.625, 0.25, 0.375, 0.25, 0.125, 0.5, 0.375, 0.5, 0.375, 0.75, 0.125, 0.75, 0.375, 0.5, 0.625, 0.5, 0.625, 0.75, 0.375, 0.75, 0.375, 0.25, 0.625, 0.25, 0.625, 0.5, 0.375, 0.5])
me_cube_033.materials.append(mat_material)
me_cube_033.use_mirror_vertex_groups = False
me_cube_033.update()
me_cube_034 = bpy.data.meshes.new('Cube.034')
me_cube_034.from_pydata([(1.0, 1.0, 1.0), (1.0, 1.0, -1.0), (1.0, -1.0, 1.0), (1.0, -1.0, -1.0), (-1.0, 1.0, 1.0), (-1.0, 1.0, -1.0), (-1.0, -1.0, 1.0), (-1.0, -1.0, -1.0)], [], [(0, 4, 6, 2), (3, 2, 6, 7), (7, 6, 4, 5), (5, 1, 3, 7), (1, 0, 2, 3), (5, 4, 0, 1)])
_uv = me_cube_034.uv_layers.new(name='UVMap')
_uv.uv.foreach_set('vector', [0.625, 0.5, 0.875, 0.5, 0.875, 0.75, 0.625, 0.75, 0.375, 0.75, 0.625, 0.75, 0.625, 1.0, 0.375, 1.0, 0.375, 0.0, 0.625, 0.0, 0.625, 0.25, 0.375, 0.25, 0.125, 0.5, 0.375, 0.5, 0.375, 0.75, 0.125, 0.75, 0.375, 0.5, 0.625, 0.5, 0.625, 0.75, 0.375, 0.75, 0.375, 0.25, 0.625, 0.25, 0.625, 0.5, 0.375, 0.5])
me_cube_034.materials.append(mat_material)
me_cube_034.use_mirror_vertex_groups = False
me_cube_034.update()
me_cube_035 = bpy.data.meshes.new('Cube.035')
me_cube_035.from_pydata([(1.0, 1.0, 1.0), (1.0, 1.0, -1.0), (1.0, -1.0, 1.0), (1.0, -1.0, -1.0), (-1.0, 1.0, 1.0), (-1.0, 1.0, -1.0), (-1.0, -1.0, 1.0), (-1.0, -1.0, -1.0)], [], [(0, 4, 6, 2), (3, 2, 6, 7), (7, 6, 4, 5), (5, 1, 3, 7), (1, 0, 2, 3), (5, 4, 0, 1)])
_uv = me_cube_035.uv_layers.new(name='UVMap')
_uv.uv.foreach_set('vector', [0.625, 0.5, 0.875, 0.5, 0.875, 0.75, 0.625, 0.75, 0.375, 0.75, 0.625, 0.75, 0.625, 1.0, 0.375, 1.0, 0.375, 0.0, 0.625, 0.0, 0.625, 0.25, 0.375, 0.25, 0.125, 0.5, 0.375, 0.5, 0.375, 0.75, 0.125, 0.75, 0.375, 0.5, 0.625, 0.5, 0.625, 0.75, 0.375, 0.75, 0.375, 0.25, 0.625, 0.25, 0.625, 0.5, 0.375, 0.5])
me_cube_035.materials.append(mat_material)
me_cube_035.use_mirror_vertex_groups = False
me_cube_035.update()
me_cube_036 = bpy.data.meshes.new('Cube.036')
me_cube_036.from_pydata([(1.0, 1.0, 1.0), (1.0, 1.0, -1.0), (1.0, -1.0, 1.0), (1.0, -1.0, -1.0), (-1.0, 1.0, 1.0), (-1.0, 1.0, -1.0), (-1.0, -1.0, 1.0), (-1.0, -1.0, -1.0)], [], [(0, 4, 6, 2), (3, 2, 6, 7), (7, 6, 4, 5), (5, 1, 3, 7), (1, 0, 2, 3), (5, 4, 0, 1)])
_uv = me_cube_036.uv_layers.new(name='UVMap')
_uv.uv.foreach_set('vector', [0.625, 0.5, 0.875, 0.5, 0.875, 0.75, 0.625, 0.75, 0.375, 0.75, 0.625, 0.75, 0.625, 1.0, 0.375, 1.0, 0.375, 0.0, 0.625, 0.0, 0.625, 0.25, 0.375, 0.25, 0.125, 0.5, 0.375, 0.5, 0.375, 0.75, 0.125, 0.75, 0.375, 0.5, 0.625, 0.5, 0.625, 0.75, 0.375, 0.75, 0.375, 0.25, 0.625, 0.25, 0.625, 0.5, 0.375, 0.5])
me_cube_036.materials.append(mat_material)
me_cube_036.use_mirror_vertex_groups = False
me_cube_036.update()
me_cube_037 = bpy.data.meshes.new('Cube.037')
me_cube_037.from_pydata([(-1.0, -1.0, -1.0), (-1.0, -1.0, 1.0), (-1.0, 1.0, -1.0), (-1.0, 1.0, 1.0), (1.0, -1.0, -1.0), (1.0, -1.0, 1.0), (1.0, 1.0, -1.0), (1.0, 1.0, 1.0)], [], [(0, 1, 3, 2), (2, 3, 7, 6), (6, 7, 5, 4), (4, 5, 1, 0), (2, 6, 4, 0), (7, 3, 1, 5)])
_uv = me_cube_037.uv_layers.new(name='UVMap')
_uv.uv.foreach_set('vector', [0.375, 0.0, 0.625, 0.0, 0.625, 0.25, 0.375, 0.25, 0.375, 0.25, 0.625, 0.25, 0.625, 0.5, 0.375, 0.5, 0.375, 0.5, 0.625, 0.5, 0.625, 0.75, 0.375, 0.75, 0.375, 0.75, 0.625, 0.75, 0.625, 1.0, 0.375, 1.0, 0.125, 0.5, 0.375, 0.5, 0.375, 0.75, 0.125, 0.75, 0.625, 0.5, 0.875, 0.5, 0.875, 0.75, 0.625, 0.75])
me_cube_037.update()

# ---- objects
ob_cube = bpy.data.objects.new('Cube', me_cube)
ob_light = bpy.data.objects.new('Light', light_light)
ob_camera = bpy.data.objects.new('Camera', cam_camera)
ob_cube_001 = bpy.data.objects.new('Cube.001', me_cube_001)
ob_cube_002 = bpy.data.objects.new('Cube.002', me_cube_002)
ob_cube_003 = bpy.data.objects.new('Cube.003', me_cube_003)
ob_cube_004 = bpy.data.objects.new('Cube.004', me_cube_004)
ob_cube_005 = bpy.data.objects.new('Cube.005', me_cube_005)
ob_cube_006 = bpy.data.objects.new('Cube.006', me_cube_006)
ob_cube_007 = bpy.data.objects.new('Cube.007', me_cube_007)
ob_cube_008 = bpy.data.objects.new('Cube.008', me_cube_008)
ob_cube_009 = bpy.data.objects.new('Cube.009', me_cube_009)
ob_cube_010 = bpy.data.objects.new('Cube.010', me_cube_010)
ob_cube_011 = bpy.data.objects.new('Cube.011', me_cube_011)
ob_cube_012 = bpy.data.objects.new('Cube.012', me_cube_012)
ob_cube_013 = bpy.data.objects.new('Cube.013', me_cube_013)
ob_cube_014 = bpy.data.objects.new('Cube.014', me_cube_014)
ob_cube_015 = bpy.data.objects.new('Cube.015', me_cube_015)
ob_cube_016 = bpy.data.objects.new('Cube.016', me_cube_016)
ob_cube_017 = bpy.data.objects.new('Cube.017', me_cube_017)
ob_cube_018 = bpy.data.objects.new('Cube.018', me_cube_018)
ob_cube_019 = bpy.data.objects.new('Cube.019', me_cube_019)
ob_light_001 = bpy.data.objects.new('Light.001', light_light_001)
ob_cube_020 = bpy.data.objects.new('Cube.020', me_cube_020)
ob_cube_021 = bpy.data.objects.new('Cube.021', me_cube_021)
ob_cube_022 = bpy.data.objects.new('Cube.022', me_cube_022)
ob_cube_023 = bpy.data.objects.new('Cube.023', me_cube_023)
ob_cube_024 = bpy.data.objects.new('Cube.024', me_cube_024)
ob_cube_025 = bpy.data.objects.new('Cube.025', me_cube_025)
ob_light_002 = bpy.data.objects.new('Light.002', light_light_002)
ob_cube_026 = bpy.data.objects.new('Cube.026', me_cube_026)
ob_cube_027 = bpy.data.objects.new('Cube.027', me_cube_027)
ob_cube_028 = bpy.data.objects.new('Cube.028', me_cube_028)
ob_cube_029 = bpy.data.objects.new('Cube.029', me_cube_029)
ob_cube_030 = bpy.data.objects.new('Cube.030', me_cube_030)
ob_cube_031 = bpy.data.objects.new('Cube.031', me_cube_031)
ob_light_003 = bpy.data.objects.new('Light.003', light_light_003)
ob_cube_032 = bpy.data.objects.new('Cube.032', me_cube_032)
ob_cube_033 = bpy.data.objects.new('Cube.033', me_cube_033)
ob_cube_034 = bpy.data.objects.new('Cube.034', me_cube_034)
ob_cube_035 = bpy.data.objects.new('Cube.035', me_cube_035)
ob_cube_036 = bpy.data.objects.new('Cube.036', me_cube_036)
ob_cube_037 = bpy.data.objects.new('Cube.037', me_cube_037)

# ---- transforms, parenting, visibility, modifiers, constraints
ob_cube.location = (-0.8695, -0.86, 0.4899)
ob_cube.scale = (0.1328, 0.1328, 0.4744)
ob_cube.lock_rotations_4d = False
ob_cube.empty_display_type = 'ARROWS'
ob_cube.lineart.crease_threshold = 0.0
ob_light.location = (2.923, 1.005, 3.992)
ob_light.rotation_euler = (0.6503, 0.05522, 1.866)
ob_light.scale = (0.9992, 0.8948, 0.8096)
ob_light.lock_rotations_4d = False
ob_light.empty_display_type = 'ARROWS'
ob_light.color = (0.0, 0.0, 0.0, 0.0)
ob_light.lineart.crease_threshold = 0.0
ob_camera.location = (7.359, -6.926, 5.749)
ob_camera.rotation_euler = (1.109, 0.0, 0.8149)
ob_camera.lock_rotations_4d = False
ob_camera.empty_display_type = 'ARROWS'
ob_camera.color = (0.0, 0.0, 0.0, 0.0)
ob_camera.display_type = 'WIRE'
ob_camera.lineart.crease_threshold = 0.0
ob_cube_001.location = (-0.8695, -0.86, 0.4899)
ob_cube_001.scale = (0.1328, 0.1328, 0.4744)
ob_cube_001.lock_rotations_4d = False
ob_cube_001.empty_display_type = 'ARROWS'
ob_cube_001.lineart.crease_threshold = 0.0
ob_cube_002.location = (-0.01354, 0.0, 0.9814)
ob_cube_002.scale = (-1.09, 1.091, 0.03037)
ob_cube_002.lock_rotations_4d = False
ob_cube_002.empty_display_type = 'ARROWS'
ob_cube_002.lineart.crease_threshold = 0.0
ob_cube_003.location = (-0.8695, -0.86, 0.4899)
ob_cube_003.scale = (0.1328, 0.1328, 0.4744)
ob_cube_003.lock_rotations_4d = False
ob_cube_003.empty_display_type = 'ARROWS'
ob_cube_003.lineart.crease_threshold = 0.0
ob_cube_004.location = (0.86, -0.86, 0.4899)
ob_cube_004.scale = (0.1328, 0.1328, 0.4744)
ob_cube_004.lock_rotations_4d = False
ob_cube_004.empty_display_type = 'ARROWS'
ob_cube_004.lineart.crease_threshold = 0.0
ob_cube_005.location = (0.86, -0.86, 0.4899)
ob_cube_005.scale = (0.1328, 0.1328, 0.4744)
ob_cube_005.lock_rotations_4d = False
ob_cube_005.empty_display_type = 'ARROWS'
ob_cube_005.lineart.crease_threshold = 0.0
ob_cube_006.location = (0.86, -0.86, 0.4899)
ob_cube_006.scale = (0.1328, 0.1328, 0.4744)
ob_cube_006.lock_rotations_4d = False
ob_cube_006.empty_display_type = 'ARROWS'
ob_cube_006.lineart.crease_threshold = 0.0
ob_cube_007.location = (-0.8695, 0.8506, 0.4899)
ob_cube_007.scale = (0.1328, 0.1328, 0.4744)
ob_cube_007.lock_rotations_4d = False
ob_cube_007.empty_display_type = 'ARROWS'
ob_cube_007.lineart.crease_threshold = 0.0
ob_cube_008.location = (-0.8695, 0.8506, 0.4899)
ob_cube_008.scale = (0.1328, 0.1328, 0.4744)
ob_cube_008.lock_rotations_4d = False
ob_cube_008.empty_display_type = 'ARROWS'
ob_cube_008.lineart.crease_threshold = 0.0
ob_cube_009.location = (-0.8695, 0.8506, 0.4899)
ob_cube_009.scale = (0.1328, 0.1328, 0.4744)
ob_cube_009.lock_rotations_4d = False
ob_cube_009.empty_display_type = 'ARROWS'
ob_cube_009.lineart.crease_threshold = 0.0
ob_cube_010.location = (0.86, 0.8506, 0.4899)
ob_cube_010.scale = (0.1328, 0.1328, 0.4744)
ob_cube_010.lock_rotations_4d = False
ob_cube_010.empty_display_type = 'ARROWS'
ob_cube_010.lineart.crease_threshold = 0.0
ob_cube_011.location = (0.86, 0.8506, 0.4899)
ob_cube_011.scale = (0.1328, 0.1328, 0.4744)
ob_cube_011.lock_rotations_4d = False
ob_cube_011.empty_display_type = 'ARROWS'
ob_cube_011.lineart.crease_threshold = 0.0
ob_cube_012.location = (0.86, 0.8506, 0.4899)
ob_cube_012.scale = (0.1328, 0.1328, 0.4744)
ob_cube_012.lock_rotations_4d = False
ob_cube_012.empty_display_type = 'ARROWS'
ob_cube_012.lineart.crease_threshold = 0.0
ob_cube_013.location = (1.405, -0.4222, 0.3432)
ob_cube_013.scale = (0.06645, 0.0648, 0.3197)
ob_cube_013.lock_rotations_4d = False
ob_cube_013.empty_display_type = 'ARROWS'
ob_cube_013.lineart.crease_threshold = 0.0
ob_cube_014.location = (2.271, -0.4222, 0.3432)
ob_cube_014.scale = (0.06645, 0.0648, 0.3197)
ob_cube_014.lock_rotations_4d = False
ob_cube_014.empty_display_type = 'ARROWS'
ob_cube_014.lineart.crease_threshold = 0.0
ob_cube_015.location = (1.405, 0.4127, 0.3432)
ob_cube_015.scale = (0.06645, 0.0648, 0.3197)
ob_cube_015.lock_rotations_4d = False
ob_cube_015.empty_display_type = 'ARROWS'
ob_cube_015.lineart.crease_threshold = 0.0
ob_cube_016.location = (2.271, 0.4127, 0.3432)
ob_cube_016.scale = (0.06645, 0.0648, 0.3197)
ob_cube_016.lock_rotations_4d = False
ob_cube_016.empty_display_type = 'ARROWS'
ob_cube_016.lineart.crease_threshold = 0.0
ob_cube_017.location = (-0.01354, 0.0, 0.9814)
ob_cube_017.scale = (-1.09, 1.091, 0.03037)
ob_cube_017.lock_rotations_4d = False
ob_cube_017.empty_display_type = 'ARROWS'
ob_cube_017.lineart.crease_threshold = 0.0
ob_cube_018.location = (1.829, 0.0, 0.6801)
ob_cube_018.scale = (-0.5578, 0.5579, 0.01553)
ob_cube_018.lock_rotations_4d = False
ob_cube_018.empty_display_type = 'ARROWS'
ob_cube_018.lineart.crease_threshold = 0.0
ob_cube_019.location = (2.297, 0.0, 1.21)
ob_cube_019.scale = (0.03073, 0.476, 0.5135)
ob_light_001.location = (-2.95, -0.9897, 3.992)
ob_light_001.rotation_euler = (0.6503, 0.05522, 5.014)
ob_light_001.scale = (0.9992, 0.8948, 0.8096)
ob_light_001.lock_rotations_4d = False
ob_light_001.empty_display_type = 'ARROWS'
ob_light_001.color = (0.0, 0.0, 0.0, 0.0)
ob_light_001.lineart.crease_threshold = 0.0
ob_cube_020.location = (-1.441, 0.4472, 0.3432)
ob_cube_020.rotation_euler = (0.0, -0.0, 3.148)
ob_cube_020.scale = (0.06645, 0.0648, 0.3197)
ob_cube_020.lock_rotations_4d = False
ob_cube_020.empty_display_type = 'ARROWS'
ob_cube_020.lineart.crease_threshold = 0.0
ob_cube_021.location = (-2.307, 0.4419, 0.3432)
ob_cube_021.rotation_euler = (0.0, -0.0, 3.148)
ob_cube_021.scale = (0.06645, 0.0648, 0.3197)
ob_cube_021.lock_rotations_4d = False
ob_cube_021.empty_display_type = 'ARROWS'
ob_cube_021.lineart.crease_threshold = 0.0
ob_cube_022.location = (-1.436, -0.3877, 0.3432)
ob_cube_022.rotation_euler = (0.0, -0.0, 3.148)
ob_cube_022.scale = (0.06645, 0.0648, 0.3197)
ob_cube_022.lock_rotations_4d = False
ob_cube_022.empty_display_type = 'ARROWS'
ob_cube_022.lineart.crease_threshold = 0.0
ob_cube_023.location = (-2.301, -0.393, 0.3432)
ob_cube_023.rotation_euler = (0.0, -0.0, 3.148)
ob_cube_023.scale = (0.06645, 0.0648, 0.3197)
ob_cube_023.lock_rotations_4d = False
ob_cube_023.empty_display_type = 'ARROWS'
ob_cube_023.lineart.crease_threshold = 0.0
ob_cube_024.location = (-1.862, 0.02242, 0.6801)
ob_cube_024.rotation_euler = (0.0, -0.0, 3.148)
ob_cube_024.scale = (-0.5578, 0.5579, 0.01553)
ob_cube_024.lock_rotations_4d = False
ob_cube_024.empty_display_type = 'ARROWS'
ob_cube_024.lineart.crease_threshold = 0.0
ob_cube_025.location = (-2.33, 0.01957, 1.21)
ob_cube_025.rotation_euler = (0.0, -0.0, 3.148)
ob_cube_025.scale = (0.03073, 0.476, 0.5135)
ob_light_002.location = (-1.003, 2.938, 3.992)
ob_light_002.rotation_euler = (0.6503, 0.05522, 3.437)
ob_light_002.scale = (0.9992, 0.8948, 0.8096)
ob_light_002.lock_rotations_4d = False
ob_light_002.empty_display_type = 'ARROWS'
ob_light_002.color = (0.0, 0.0, 0.0, 0.0)
ob_light_002.lineart.crease_threshold = 0.0
ob_cube_026.location = (0.4238, 1.419, 0.3432)
ob_cube_026.rotation_euler = (0.0, -0.0, 1.57)
ob_cube_026.scale = (0.06645, 0.0648, 0.3197)
ob_cube_026.lock_rotations_4d = False
ob_cube_026.empty_display_type = 'ARROWS'
ob_cube_026.lineart.crease_threshold = 0.0
ob_cube_027.location = (0.4243, 2.285, 0.3432)
ob_cube_027.rotation_euler = (0.0, -0.0, 1.57)
ob_cube_027.scale = (0.06645, 0.0648, 0.3197)
ob_cube_027.lock_rotations_4d = False
ob_cube_027.empty_display_type = 'ARROWS'
ob_cube_027.lineart.crease_threshold = 0.0
ob_cube_028.location = (-0.4111, 1.419, 0.3432)
ob_cube_028.rotation_euler = (0.0, -0.0, 1.57)
ob_cube_028.scale = (0.06645, 0.0648, 0.3197)
ob_cube_028.lock_rotations_4d = False
ob_cube_028.empty_display_type = 'ARROWS'
ob_cube_028.lineart.crease_threshold = 0.0
ob_cube_029.location = (-0.4106, 2.285, 0.3432)
ob_cube_029.rotation_euler = (0.0, -0.0, 1.57)
ob_cube_029.scale = (0.06645, 0.0648, 0.3197)
ob_cube_029.lock_rotations_4d = False
ob_cube_029.empty_display_type = 'ARROWS'
ob_cube_029.lineart.crease_threshold = 0.0
ob_cube_030.location = (0.001869, 1.843, 0.6801)
ob_cube_030.rotation_euler = (0.0, -0.0, 1.57)
ob_cube_030.scale = (-0.5578, 0.5579, 0.01553)
ob_cube_030.lock_rotations_4d = False
ob_cube_030.empty_display_type = 'ARROWS'
ob_cube_030.lineart.crease_threshold = 0.0
ob_cube_031.location = (0.002115, 2.31, 1.21)
ob_cube_031.rotation_euler = (0.0, -0.0, 1.57)
ob_cube_031.scale = (0.03073, 0.476, 0.5135)
ob_light_003.location = (1.009, -2.945, 3.992)
ob_light_003.rotation_euler = (0.6503, 0.05522, 6.579)
ob_light_003.scale = (0.9992, 0.8948, 0.8096)
ob_light_003.lock_rotations_4d = False
ob_light_003.empty_display_type = 'ARROWS'
ob_light_003.color = (0.0, 0.0, 0.0, 0.0)
ob_light_003.lineart.crease_threshold = 0.0
ob_cube_032.location = (-0.4188, -1.428, 0.3432)
ob_cube_032.rotation_euler = (0.0, -0.0, 4.713)
ob_cube_032.scale = (0.06645, 0.0648, 0.3197)
ob_cube_032.lock_rotations_4d = False
ob_cube_032.empty_display_type = 'ARROWS'
ob_cube_032.lineart.crease_threshold = 0.0
ob_cube_033.location = (-0.4184, -2.293, 0.3432)
ob_cube_033.rotation_euler = (0.0, -0.0, 4.713)
ob_cube_033.scale = (0.06645, 0.0648, 0.3197)
ob_cube_033.lock_rotations_4d = False
ob_cube_033.empty_display_type = 'ARROWS'
ob_cube_033.lineart.crease_threshold = 0.0
ob_cube_034.location = (0.4161, -1.427, 0.3432)
ob_cube_034.rotation_euler = (0.0, -0.0, 4.713)
ob_cube_034.scale = (0.06645, 0.0648, 0.3197)
ob_cube_034.lock_rotations_4d = False
ob_cube_034.empty_display_type = 'ARROWS'
ob_cube_034.lineart.crease_threshold = 0.0
ob_cube_035.location = (0.4164, -2.293, 0.3432)
ob_cube_035.rotation_euler = (0.0, -0.0, 4.713)
ob_cube_035.scale = (0.06645, 0.0648, 0.3197)
ob_cube_035.lock_rotations_4d = False
ob_cube_035.empty_display_type = 'ARROWS'
ob_cube_035.lineart.crease_threshold = 0.0
ob_cube_036.location = (0.003542, -1.851, 0.6801)
ob_cube_036.rotation_euler = (0.0, -0.0, 4.713)
ob_cube_036.scale = (-0.5578, 0.5579, 0.01553)
ob_cube_036.lock_rotations_4d = False
ob_cube_036.empty_display_type = 'ARROWS'
ob_cube_036.lineart.crease_threshold = 0.0
ob_cube_037.location = (0.003739, -2.319, 1.21)
ob_cube_037.rotation_euler = (0.0, -0.0, 4.713)
ob_cube_037.scale = (0.03073, 0.476, 0.5135)

# ---- collection membership
col_collection.objects.link(ob_cube)
col_collection.objects.link(ob_light)
col_collection.objects.link(ob_camera)
col_collection.objects.link(ob_cube_001)
col_collection.objects.link(ob_cube_002)
col_collection.objects.link(ob_cube_003)
col_collection.objects.link(ob_cube_004)
col_collection.objects.link(ob_cube_005)
col_collection.objects.link(ob_cube_006)
col_collection.objects.link(ob_cube_007)
col_collection.objects.link(ob_cube_008)
col_collection.objects.link(ob_cube_009)
col_collection.objects.link(ob_cube_010)
col_collection.objects.link(ob_cube_011)
col_collection.objects.link(ob_cube_012)
col_collection.objects.link(ob_cube_013)
col_collection.objects.link(ob_cube_014)
col_collection.objects.link(ob_cube_015)
col_collection.objects.link(ob_cube_016)
col_collection.objects.link(ob_cube_017)
col_collection.objects.link(ob_cube_018)
col_collection.objects.link(ob_cube_019)
col_collection.objects.link(ob_light_001)
col_collection.objects.link(ob_cube_020)
col_collection.objects.link(ob_cube_021)
col_collection.objects.link(ob_cube_022)
col_collection.objects.link(ob_cube_023)
col_collection.objects.link(ob_cube_024)
col_collection.objects.link(ob_cube_025)
col_collection.objects.link(ob_light_002)
col_collection.objects.link(ob_cube_026)
col_collection.objects.link(ob_cube_027)
col_collection.objects.link(ob_cube_028)
col_collection.objects.link(ob_cube_029)
col_collection.objects.link(ob_cube_030)
col_collection.objects.link(ob_cube_031)
col_collection.objects.link(ob_light_003)
col_collection.objects.link(ob_cube_032)
col_collection.objects.link(ob_cube_033)
col_collection.objects.link(ob_cube_034)
col_collection.objects.link(ob_cube_035)
col_collection.objects.link(ob_cube_036)
col_collection.objects.link(ob_cube_037)

# ---- scene / render settings (as saved in the file)
scene.camera = ob_camera
scene.frame_start = 1; scene.frame_end = 250; scene.frame_set(24)
scene.render.engine = 'BLENDER_EEVEE_NEXT'
bpy.context.view_layer.update()
